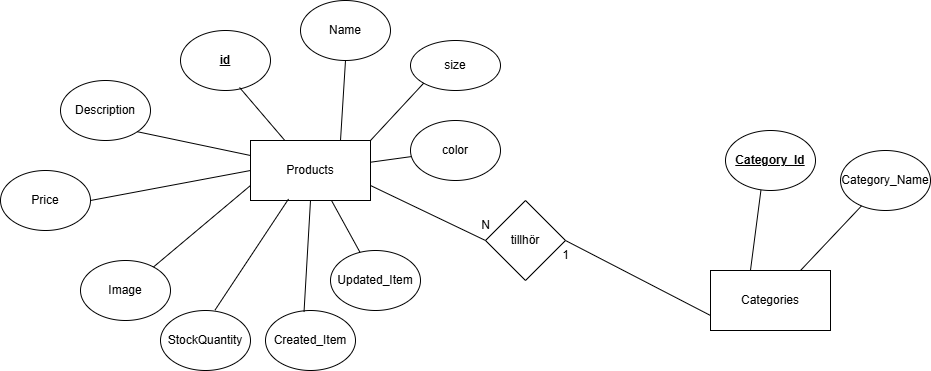

The diagram above was exported from draw.io. Its source (the exported page's mxGraphModel, read from the mxfile embedded in the PNG):
<mxGraphModel dx="1632" dy="507" grid="1" gridSize="10" guides="1" tooltips="1" connect="1" arrows="1" fold="1" page="1" pageScale="1" pageWidth="850" pageHeight="1100" math="0" shadow="0">
  <root>
    <mxCell id="0" />
    <mxCell id="1" parent="0" />
    <mxCell id="2" value="Products" style="rounded=0;whiteSpace=wrap;html=1;" vertex="1" parent="1">
      <mxGeometry x="110" y="160" width="120" height="60" as="geometry" />
    </mxCell>
    <mxCell id="3" value="Categories" style="rounded=0;whiteSpace=wrap;html=1;" vertex="1" parent="1">
      <mxGeometry x="570" y="290" width="120" height="60" as="geometry" />
    </mxCell>
    <mxCell id="4" value="tillhör" style="rhombus;whiteSpace=wrap;html=1;" vertex="1" parent="1">
      <mxGeometry x="345" y="220" width="80" height="80" as="geometry" />
    </mxCell>
    <mxCell id="5" value="" style="endArrow=none;html=1;exitX=1;exitY=0.75;exitDx=0;exitDy=0;entryX=0;entryY=0.5;entryDx=0;entryDy=0;" edge="1" parent="1" source="2" target="4">
      <mxGeometry width="50" height="50" relative="1" as="geometry">
        <mxPoint x="380" y="290" as="sourcePoint" />
        <mxPoint x="430" y="240" as="targetPoint" />
      </mxGeometry>
    </mxCell>
    <mxCell id="6" value="" style="endArrow=none;html=1;entryX=0;entryY=0.75;entryDx=0;entryDy=0;exitX=1;exitY=0.5;exitDx=0;exitDy=0;" edge="1" parent="1" source="4" target="3">
      <mxGeometry width="50" height="50" relative="1" as="geometry">
        <mxPoint x="380" y="290" as="sourcePoint" />
        <mxPoint x="430" y="240" as="targetPoint" />
      </mxGeometry>
    </mxCell>
    <mxCell id="7" value="&lt;u&gt;&lt;b&gt;id&lt;/b&gt;&lt;/u&gt;" style="ellipse;whiteSpace=wrap;html=1;" vertex="1" parent="1">
      <mxGeometry x="40" y="50" width="90" height="60" as="geometry" />
    </mxCell>
    <mxCell id="8" value="Name" style="ellipse;whiteSpace=wrap;html=1;" vertex="1" parent="1">
      <mxGeometry x="160" y="20" width="90" height="60" as="geometry" />
    </mxCell>
    <mxCell id="9" value="Price" style="ellipse;whiteSpace=wrap;html=1;" vertex="1" parent="1">
      <mxGeometry x="-140" y="190" width="90" height="60" as="geometry" />
    </mxCell>
    <mxCell id="10" value="Description" style="ellipse;whiteSpace=wrap;html=1;" vertex="1" parent="1">
      <mxGeometry x="-80" y="100" width="90" height="60" as="geometry" />
    </mxCell>
    <mxCell id="13" value="Image" style="ellipse;whiteSpace=wrap;html=1;" vertex="1" parent="1">
      <mxGeometry x="-60" y="280" width="90" height="60" as="geometry" />
    </mxCell>
    <mxCell id="14" value="StockQuantity" style="ellipse;whiteSpace=wrap;html=1;" vertex="1" parent="1">
      <mxGeometry x="20" y="330" width="90" height="60" as="geometry" />
    </mxCell>
    <mxCell id="16" value="&lt;u&gt;&lt;b&gt;Category_Id&lt;/b&gt;&lt;/u&gt;" style="ellipse;whiteSpace=wrap;html=1;" vertex="1" parent="1">
      <mxGeometry x="585" y="150" width="90" height="60" as="geometry" />
    </mxCell>
    <mxCell id="17" value="&lt;span style=&quot;color: rgb(0, 0, 0);&quot;&gt;Category_Name&lt;/span&gt;" style="ellipse;whiteSpace=wrap;html=1;" vertex="1" parent="1">
      <mxGeometry x="700" y="170" width="90" height="60" as="geometry" />
    </mxCell>
    <mxCell id="19" value="" style="endArrow=none;html=1;entryX=0;entryY=0.25;entryDx=0;entryDy=0;exitX=1;exitY=1;exitDx=0;exitDy=0;" edge="1" parent="1" source="10" target="2">
      <mxGeometry width="50" height="50" relative="1" as="geometry">
        <mxPoint x="10" y="290" as="sourcePoint" />
        <mxPoint x="60" y="240" as="targetPoint" />
      </mxGeometry>
    </mxCell>
    <mxCell id="20" value="" style="endArrow=none;html=1;entryX=0;entryY=0.5;entryDx=0;entryDy=0;exitX=1;exitY=0.5;exitDx=0;exitDy=0;" edge="1" parent="1" source="9" target="2">
      <mxGeometry width="50" height="50" relative="1" as="geometry">
        <mxPoint x="7" y="161" as="sourcePoint" />
        <mxPoint x="120" y="215" as="targetPoint" />
      </mxGeometry>
    </mxCell>
    <mxCell id="21" value="" style="endArrow=none;html=1;entryX=0;entryY=0.75;entryDx=0;entryDy=0;" edge="1" parent="1" source="13" target="2">
      <mxGeometry width="50" height="50" relative="1" as="geometry">
        <mxPoint x="17" y="171" as="sourcePoint" />
        <mxPoint x="130" y="225" as="targetPoint" />
      </mxGeometry>
    </mxCell>
    <mxCell id="22" value="" style="endArrow=none;html=1;entryX=0.317;entryY=0.975;entryDx=0;entryDy=0;exitX=0.606;exitY=-0.008;exitDx=0;exitDy=0;exitPerimeter=0;entryPerimeter=0;" edge="1" parent="1" source="14" target="2">
      <mxGeometry width="50" height="50" relative="1" as="geometry">
        <mxPoint x="27" y="181" as="sourcePoint" />
        <mxPoint x="140" y="235" as="targetPoint" />
      </mxGeometry>
    </mxCell>
    <mxCell id="23" value="" style="endArrow=none;html=1;exitX=0.656;exitY=0.95;exitDx=0;exitDy=0;exitPerimeter=0;" edge="1" parent="1" source="7" target="2">
      <mxGeometry width="50" height="50" relative="1" as="geometry">
        <mxPoint x="37" y="191" as="sourcePoint" />
        <mxPoint x="150" y="245" as="targetPoint" />
      </mxGeometry>
    </mxCell>
    <mxCell id="24" value="" style="endArrow=none;html=1;entryX=0.75;entryY=0;entryDx=0;entryDy=0;exitX=0.5;exitY=1;exitDx=0;exitDy=0;" edge="1" parent="1" source="8" target="2">
      <mxGeometry width="50" height="50" relative="1" as="geometry">
        <mxPoint x="47" y="201" as="sourcePoint" />
        <mxPoint x="160" y="255" as="targetPoint" />
      </mxGeometry>
    </mxCell>
    <mxCell id="25" value="" style="endArrow=none;html=1;entryX=0.394;entryY=0.992;entryDx=0;entryDy=0;exitX=0.333;exitY=0;exitDx=0;exitDy=0;entryPerimeter=0;exitPerimeter=0;" edge="1" parent="1" source="3" target="16">
      <mxGeometry width="50" height="50" relative="1" as="geometry">
        <mxPoint x="57" y="211" as="sourcePoint" />
        <mxPoint x="170" y="265" as="targetPoint" />
      </mxGeometry>
    </mxCell>
    <mxCell id="26" value="" style="endArrow=none;html=1;entryX=0.75;entryY=0;entryDx=0;entryDy=0;" edge="1" parent="1" source="17" target="3">
      <mxGeometry width="50" height="50" relative="1" as="geometry">
        <mxPoint x="67" y="221" as="sourcePoint" />
        <mxPoint x="180" y="275" as="targetPoint" />
      </mxGeometry>
    </mxCell>
    <mxCell id="27" value="1" style="text;html=1;align=center;verticalAlign=middle;resizable=0;points=[];autosize=1;strokeColor=none;fillColor=none;" vertex="1" parent="1">
      <mxGeometry x="410" y="260" width="30" height="30" as="geometry" />
    </mxCell>
    <mxCell id="28" value="N" style="text;html=1;align=center;verticalAlign=middle;resizable=0;points=[];autosize=1;strokeColor=none;fillColor=none;" vertex="1" parent="1">
      <mxGeometry x="330" y="230" width="30" height="30" as="geometry" />
    </mxCell>
    <mxCell id="29" value="Created_Item" style="ellipse;whiteSpace=wrap;html=1;" vertex="1" parent="1">
      <mxGeometry x="125" y="330" width="90" height="60" as="geometry" />
    </mxCell>
    <mxCell id="31" value="Updated_Item" style="ellipse;whiteSpace=wrap;html=1;" vertex="1" parent="1">
      <mxGeometry x="190" y="270" width="90" height="60" as="geometry" />
    </mxCell>
    <mxCell id="32" value="color" style="ellipse;whiteSpace=wrap;html=1;" vertex="1" parent="1">
      <mxGeometry x="270" y="140" width="90" height="60" as="geometry" />
    </mxCell>
    <mxCell id="33" value="size" style="ellipse;whiteSpace=wrap;html=1;" vertex="1" parent="1">
      <mxGeometry x="270" y="60" width="90" height="50" as="geometry" />
    </mxCell>
    <mxCell id="34" value="" style="endArrow=none;html=1;entryX=0;entryY=1;entryDx=0;entryDy=0;exitX=1;exitY=0;exitDx=0;exitDy=0;" edge="1" parent="1" source="2" target="33">
      <mxGeometry width="50" height="50" relative="1" as="geometry">
        <mxPoint x="320" y="300" as="sourcePoint" />
        <mxPoint x="370" y="250" as="targetPoint" />
      </mxGeometry>
    </mxCell>
    <mxCell id="35" value="" style="endArrow=none;html=1;" edge="1" parent="1" source="2" target="32">
      <mxGeometry width="50" height="50" relative="1" as="geometry">
        <mxPoint x="320" y="300" as="sourcePoint" />
        <mxPoint x="370" y="250" as="targetPoint" />
      </mxGeometry>
    </mxCell>
    <mxCell id="36" value="" style="endArrow=none;html=1;entryX=0.675;entryY=1;entryDx=0;entryDy=0;entryPerimeter=0;" edge="1" parent="1" source="31" target="2">
      <mxGeometry width="50" height="50" relative="1" as="geometry">
        <mxPoint x="320" y="300" as="sourcePoint" />
        <mxPoint x="370" y="250" as="targetPoint" />
      </mxGeometry>
    </mxCell>
    <mxCell id="37" value="" style="endArrow=none;html=1;entryX=0.5;entryY=1;entryDx=0;entryDy=0;exitX=0.428;exitY=0.025;exitDx=0;exitDy=0;exitPerimeter=0;" edge="1" parent="1" source="29" target="2">
      <mxGeometry width="50" height="50" relative="1" as="geometry">
        <mxPoint x="180" y="310" as="sourcePoint" />
        <mxPoint x="370" y="250" as="targetPoint" />
      </mxGeometry>
    </mxCell>
  </root>
</mxGraphModel>